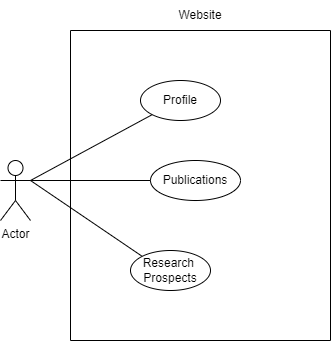

The diagram above was exported from draw.io. Its source (the exported page's mxGraphModel, read from the mxfile embedded in the PNG):
<mxGraphModel dx="704" dy="372" grid="1" gridSize="10" guides="1" tooltips="1" connect="1" arrows="1" fold="1" page="1" pageScale="1" pageWidth="850" pageHeight="1100" math="0" shadow="0">
  <root>
    <mxCell id="0" />
    <mxCell id="1" parent="0" />
    <mxCell id="RJMuw31_l8oATm10vqql-1" value="Actor" style="shape=umlActor;verticalLabelPosition=bottom;verticalAlign=top;html=1;outlineConnect=0;" vertex="1" parent="1">
      <mxGeometry x="210" y="220" width="30" height="60" as="geometry" />
    </mxCell>
    <mxCell id="RJMuw31_l8oATm10vqql-5" value="" style="swimlane;startSize=0;" vertex="1" parent="1">
      <mxGeometry x="280" y="90" width="260" height="310" as="geometry" />
    </mxCell>
    <mxCell id="RJMuw31_l8oATm10vqql-9" value="Profile" style="ellipse;whiteSpace=wrap;html=1;" vertex="1" parent="RJMuw31_l8oATm10vqql-5">
      <mxGeometry x="70" y="50" width="80" height="40" as="geometry" />
    </mxCell>
    <mxCell id="RJMuw31_l8oATm10vqql-11" value="" style="endArrow=none;html=1;rounded=0;entryX=0;entryY=0;entryDx=0;entryDy=0;" edge="1" parent="RJMuw31_l8oATm10vqql-5" target="RJMuw31_l8oATm10vqql-13">
      <mxGeometry width="50" height="50" relative="1" as="geometry">
        <mxPoint x="-40" y="150" as="sourcePoint" />
        <mxPoint x="70" y="200" as="targetPoint" />
      </mxGeometry>
    </mxCell>
    <mxCell id="RJMuw31_l8oATm10vqql-13" value="Research&amp;nbsp;&lt;br&gt;Prospects" style="ellipse;whiteSpace=wrap;html=1;" vertex="1" parent="RJMuw31_l8oATm10vqql-5">
      <mxGeometry x="60" y="220" width="80" height="40" as="geometry" />
    </mxCell>
    <mxCell id="RJMuw31_l8oATm10vqql-16" value="Publications" style="ellipse;whiteSpace=wrap;html=1;" vertex="1" parent="RJMuw31_l8oATm10vqql-5">
      <mxGeometry x="80" y="130" width="90" height="40" as="geometry" />
    </mxCell>
    <mxCell id="RJMuw31_l8oATm10vqql-6" value="Website" style="text;html=1;strokeColor=none;fillColor=none;align=center;verticalAlign=middle;whiteSpace=wrap;rounded=0;" vertex="1" parent="1">
      <mxGeometry x="380" y="60" width="60" height="30" as="geometry" />
    </mxCell>
    <mxCell id="RJMuw31_l8oATm10vqql-8" value="" style="endArrow=none;html=1;rounded=0;exitX=1;exitY=0.3333333333333333;exitDx=0;exitDy=0;exitPerimeter=0;entryX=0;entryY=1;entryDx=0;entryDy=0;" edge="1" parent="1" source="RJMuw31_l8oATm10vqql-1" target="RJMuw31_l8oATm10vqql-9">
      <mxGeometry width="50" height="50" relative="1" as="geometry">
        <mxPoint x="370" y="250" as="sourcePoint" />
        <mxPoint x="360" y="200" as="targetPoint" />
      </mxGeometry>
    </mxCell>
    <mxCell id="RJMuw31_l8oATm10vqql-15" value="" style="endArrow=none;html=1;rounded=0;exitX=1;exitY=0.3333333333333333;exitDx=0;exitDy=0;exitPerimeter=0;" edge="1" parent="1" source="RJMuw31_l8oATm10vqql-1">
      <mxGeometry width="50" height="50" relative="1" as="geometry">
        <mxPoint x="370" y="280" as="sourcePoint" />
        <mxPoint x="360" y="240" as="targetPoint" />
      </mxGeometry>
    </mxCell>
  </root>
</mxGraphModel>